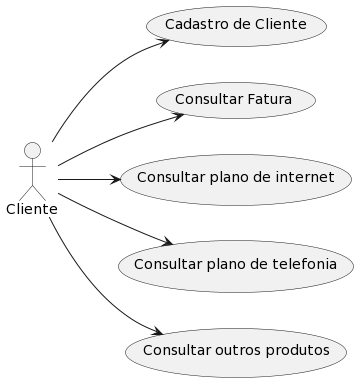

The diagram above was rendered by PlantUML. Its source (embedded in the PNG):
@startuml
left to right direction
actor Cliente as C

(Cadastro de Cliente) as (Cadastro)
(Consultar Fatura) as (ConsultaFatura)
(Consultar plano de internet) as (AcessoInternet)
(Consultar plano de telefonia) as (Telefonia)
(Consultar outros produtos) as (TVStreaming)

C --> (Cadastro)
C --> (ConsultaFatura) 
C --> (AcessoInternet) 
C --> (Telefonia) 
C --> (TVStreaming)
@enduml